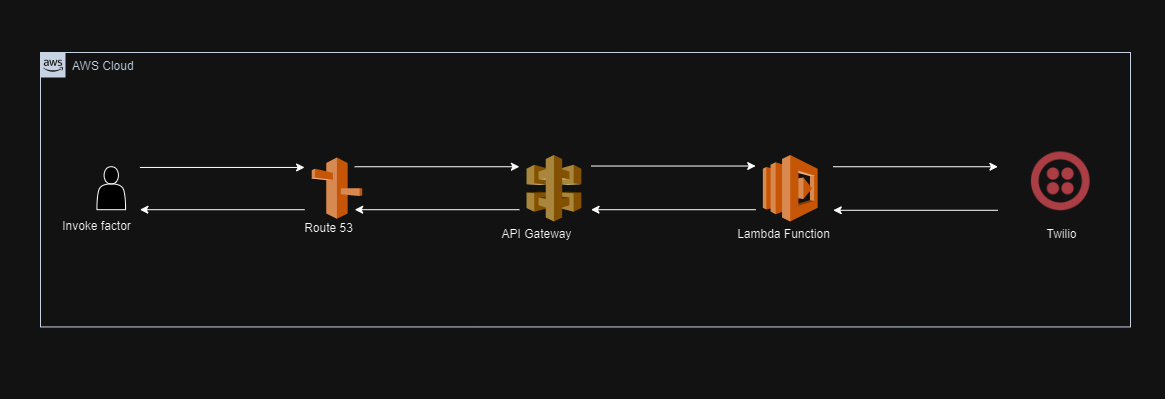

The diagram above was exported from draw.io. Its source (the exported page's mxGraphModel, read from the mxfile embedded in the PNG):
<mxGraphModel dx="2074" dy="1104" grid="1" gridSize="10" guides="1" tooltips="1" connect="1" arrows="1" fold="1" page="1" pageScale="1" pageWidth="1169" pageHeight="827" math="0" shadow="0">
  <root>
    <mxCell id="0" />
    <mxCell id="1" parent="0" />
    <mxCell id="0vSyRi_JqAlkkExF4QQf-4" value="" style="group" vertex="1" connectable="0" parent="1">
      <mxGeometry x="40" y="250" width="1090" height="274.44" as="geometry" />
    </mxCell>
    <mxCell id="up_C4-F4lP7GVgcywYJ3-22" value="AWS Cloud" style="points=[[0,0],[0.25,0],[0.5,0],[0.75,0],[1,0],[1,0.25],[1,0.5],[1,0.75],[1,1],[0.75,1],[0.5,1],[0.25,1],[0,1],[0,0.75],[0,0.5],[0,0.25]];outlineConnect=0;gradientColor=none;html=1;whiteSpace=wrap;fontSize=12;fontStyle=0;container=0;pointerEvents=0;collapsible=0;recursiveResize=0;shape=mxgraph.aws4.group;grIcon=mxgraph.aws4.group_aws_cloud_alt;strokeColor=#232F3E;fillColor=none;verticalAlign=top;align=left;spacingLeft=30;fontColor=#232F3E;dashed=0;" parent="0vSyRi_JqAlkkExF4QQf-4" vertex="1">
      <mxGeometry width="1090" height="274.44000000000005" as="geometry" />
    </mxCell>
    <mxCell id="0vSyRi_JqAlkkExF4QQf-3" value="" style="group" vertex="1" connectable="0" parent="0vSyRi_JqAlkkExF4QQf-4">
      <mxGeometry x="11.01010101010101" y="99.47507554945057" width="1045.959595959596" height="108.42737960568847" as="geometry" />
    </mxCell>
    <mxCell id="up_C4-F4lP7GVgcywYJ3-18" value="Invoke factor&lt;div&gt;&lt;br&gt;&lt;/div&gt;" style="text;html=1;align=center;verticalAlign=middle;resizable=0;points=[];autosize=1;strokeColor=none;fillColor=none;" parent="0vSyRi_JqAlkkExF4QQf-3" vertex="1">
      <mxGeometry y="61.30512685843571" width="90" height="40" as="geometry" />
    </mxCell>
    <mxCell id="up_C4-F4lP7GVgcywYJ3-24" value="" style="shape=image;verticalLabelPosition=bottom;labelBackgroundColor=default;verticalAlign=top;aspect=fixed;imageAspect=0;image=data:image/png,(base64 omitted: 16420 chars);container=0;" parent="0vSyRi_JqAlkkExF4QQf-3" vertex="1">
      <mxGeometry x="979.8989898989901" width="58.748934803818656" height="58.748934803818656" as="geometry" />
    </mxCell>
    <mxCell id="up_C4-F4lP7GVgcywYJ3-28" value="" style="endArrow=classic;html=1;rounded=0;" parent="0vSyRi_JqAlkkExF4QQf-3" edge="1">
      <mxGeometry width="50" height="50" relative="1" as="geometry">
        <mxPoint x="781.7205351161748" y="14.762893604557242" as="sourcePoint" />
        <mxPoint x="946.4147116309068" y="14.762893604557242" as="targetPoint" />
      </mxGeometry>
    </mxCell>
    <mxCell id="up_C4-F4lP7GVgcywYJ3-29" value="" style="endArrow=classic;html=1;rounded=0;" parent="0vSyRi_JqAlkkExF4QQf-3" edge="1">
      <mxGeometry width="50" height="50" relative="1" as="geometry">
        <mxPoint x="946.4147116309068" y="58.31378777472528" as="sourcePoint" />
        <mxPoint x="781.7205351161748" y="58.31378777472528" as="targetPoint" />
      </mxGeometry>
    </mxCell>
    <mxCell id="up_C4-F4lP7GVgcywYJ3-12" value="Route 53" style="text;html=1;align=center;verticalAlign=middle;resizable=0;points=[];autosize=1;strokeColor=none;fillColor=none;container=0;" parent="0vSyRi_JqAlkkExF4QQf-3" vertex="1">
      <mxGeometry x="242.2274567895907" y="61.305357849870674" width="70" height="30" as="geometry" />
    </mxCell>
    <mxCell id="up_C4-F4lP7GVgcywYJ3-13" value="API Gateway" style="text;html=1;align=center;verticalAlign=middle;resizable=0;points=[];autosize=1;strokeColor=none;fillColor=none;container=0;" parent="0vSyRi_JqAlkkExF4QQf-3" vertex="1">
      <mxGeometry x="440.40399597685865" y="67.19009564883643" width="90" height="30" as="geometry" />
    </mxCell>
    <mxCell id="up_C4-F4lP7GVgcywYJ3-14" value="Lambda Function" style="text;html=1;align=center;verticalAlign=middle;resizable=0;points=[];autosize=1;strokeColor=none;fillColor=none;container=0;" parent="0vSyRi_JqAlkkExF4QQf-3" vertex="1">
      <mxGeometry x="671.611593456521" y="67.19009564883643" width="120" height="30" as="geometry" />
    </mxCell>
    <mxCell id="up_C4-F4lP7GVgcywYJ3-30" value="Twilio" style="text;html=1;align=center;verticalAlign=middle;resizable=0;points=[];autosize=1;strokeColor=none;fillColor=none;container=0;" parent="0vSyRi_JqAlkkExF4QQf-3" vertex="1">
      <mxGeometry x="985.4040404040405" y="67.19633241758244" width="50" height="30" as="geometry" />
    </mxCell>
    <mxCell id="up_C4-F4lP7GVgcywYJ3-1" value="" style="outlineConnect=0;dashed=0;verticalLabelPosition=bottom;verticalAlign=top;align=center;html=1;shape=mxgraph.aws3.route_53;fillColor=#F58536;gradientColor=none;container=0;" parent="0vSyRi_JqAlkkExF4QQf-3" vertex="1">
      <mxGeometry x="260.245284556939" y="5.630416228991566" width="50.48234540995044" height="61.22427985617325" as="geometry" />
    </mxCell>
    <mxCell id="up_C4-F4lP7GVgcywYJ3-2" value="" style="outlineConnect=0;dashed=0;verticalLabelPosition=bottom;verticalAlign=top;align=center;html=1;shape=mxgraph.aws3.api_gateway;fillColor=#D9A741;gradientColor=none;container=0;" parent="0vSyRi_JqAlkkExF4QQf-3" vertex="1">
      <mxGeometry x="475.0637756631111" y="2.945140796703297" width="54.77871523207388" height="66.59483072074984" as="geometry" />
    </mxCell>
    <mxCell id="up_C4-F4lP7GVgcywYJ3-3" value="" style="outlineConnect=0;dashed=0;verticalLabelPosition=bottom;verticalAlign=top;align=center;html=1;shape=mxgraph.aws3.lambda;fillColor=#F58534;gradientColor=none;container=0;" parent="0vSyRi_JqAlkkExF4QQf-3" vertex="1">
      <mxGeometry x="711.3641158799002" y="2.945140796703297" width="54.77871523207388" height="66.59483072074984" as="geometry" />
    </mxCell>
    <mxCell id="up_C4-F4lP7GVgcywYJ3-6" value="" style="endArrow=classic;html=1;rounded=0;" parent="0vSyRi_JqAlkkExF4QQf-3" edge="1">
      <mxGeometry width="50" height="50" relative="1" as="geometry">
        <mxPoint x="88.39049167200129" y="15.47642614738202" as="sourcePoint" />
        <mxPoint x="253.08466818673318" y="15.47642614738202" as="targetPoint" />
      </mxGeometry>
    </mxCell>
    <mxCell id="up_C4-F4lP7GVgcywYJ3-7" value="" style="endArrow=classic;html=1;rounded=0;" parent="0vSyRi_JqAlkkExF4QQf-3" edge="1">
      <mxGeometry width="50" height="50" relative="1" as="geometry">
        <mxPoint x="303.20898277817344" y="14.760352698771785" as="sourcePoint" />
        <mxPoint x="467.9031592929053" y="14.760352698771785" as="targetPoint" />
      </mxGeometry>
    </mxCell>
    <mxCell id="up_C4-F4lP7GVgcywYJ3-8" value="" style="endArrow=classic;html=1;rounded=0;" parent="0vSyRi_JqAlkkExF4QQf-3" edge="1">
      <mxGeometry width="50" height="50" relative="1" as="geometry">
        <mxPoint x="539.5093229949626" y="14.04427925016162" as="sourcePoint" />
        <mxPoint x="704.2034995096947" y="14.04427925016162" as="targetPoint" />
      </mxGeometry>
    </mxCell>
    <mxCell id="up_C4-F4lP7GVgcywYJ3-9" value="" style="endArrow=classic;html=1;rounded=0;" parent="0vSyRi_JqAlkkExF4QQf-3" edge="1">
      <mxGeometry width="50" height="50" relative="1" as="geometry">
        <mxPoint x="704.2034995096947" y="57.72475961538461" as="sourcePoint" />
        <mxPoint x="539.5093229949626" y="57.72475961538461" as="targetPoint" />
      </mxGeometry>
    </mxCell>
    <mxCell id="up_C4-F4lP7GVgcywYJ3-10" value="" style="endArrow=classic;html=1;rounded=0;" parent="0vSyRi_JqAlkkExF4QQf-3" edge="1">
      <mxGeometry width="50" height="50" relative="1" as="geometry">
        <mxPoint x="467.9031592929053" y="57.72475961538461" as="sourcePoint" />
        <mxPoint x="303.20898277817344" y="57.72475961538461" as="targetPoint" />
      </mxGeometry>
    </mxCell>
    <mxCell id="up_C4-F4lP7GVgcywYJ3-11" value="" style="endArrow=classic;html=1;rounded=0;" parent="0vSyRi_JqAlkkExF4QQf-3" edge="1">
      <mxGeometry width="50" height="50" relative="1" as="geometry">
        <mxPoint x="253.08466818673318" y="57.72475961538461" as="sourcePoint" />
        <mxPoint x="88.39049167200129" y="57.72475961538461" as="targetPoint" />
      </mxGeometry>
    </mxCell>
    <mxCell id="up_C4-F4lP7GVgcywYJ3-17" value="" style="shape=actor;whiteSpace=wrap;html=1;container=0;" parent="0vSyRi_JqAlkkExF4QQf-3" vertex="1">
      <mxGeometry x="45.426793450766866" y="14.760352698771785" width="28.642465480822953" height="42.9644069166128" as="geometry" />
    </mxCell>
  </root>
</mxGraphModel>